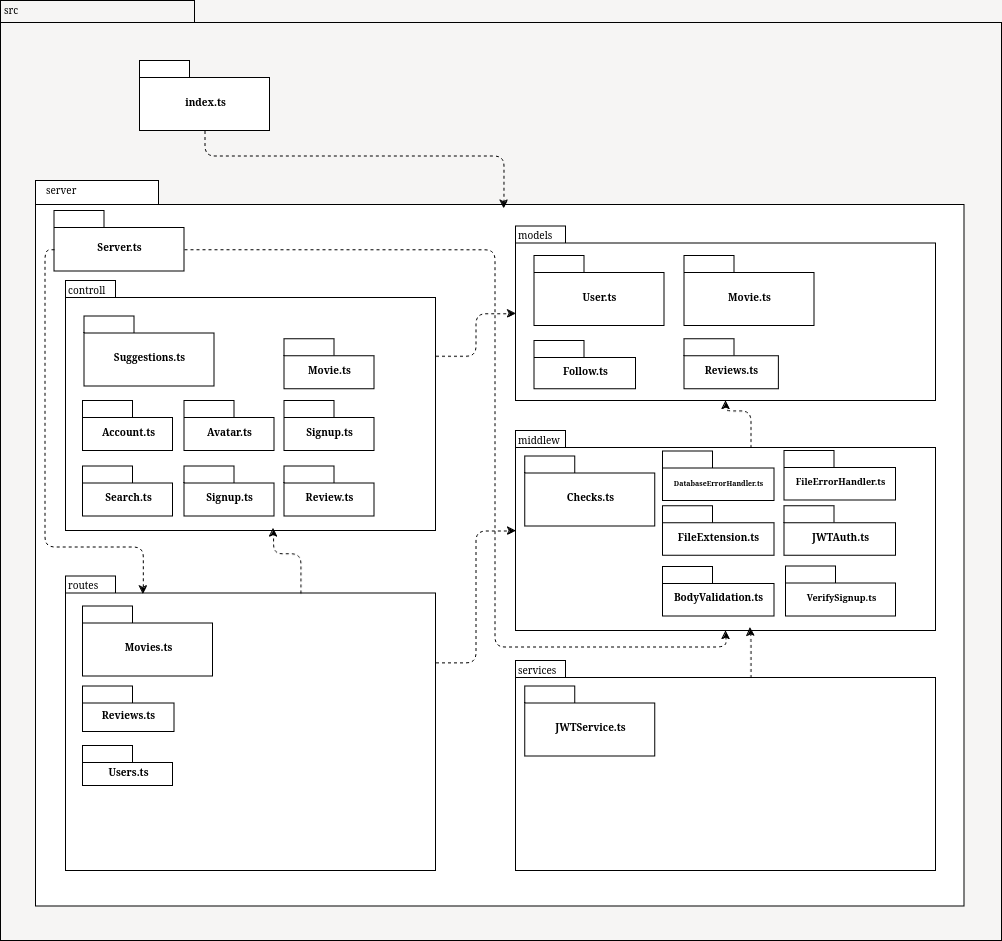

The diagram above was exported from draw.io. Its source (the exported page's mxGraphModel, read from the mxfile embedded in the PNG):
<mxGraphModel dx="1434" dy="778" grid="1" gridSize="10" guides="1" tooltips="1" connect="1" arrows="1" fold="1" page="1" pageScale="1" pageWidth="827" pageHeight="1169" background="#f6f5f4" math="0" shadow="0">
  <root>
    <mxCell id="0" />
    <mxCell id="1" parent="0" />
    <mxCell id="6e0c8c40b5770093-72" value="" style="shape=folder;fontStyle=1;spacingTop=10;tabWidth=194;tabHeight=22;tabPosition=left;html=1;rounded=0;shadow=0;comic=0;labelBackgroundColor=none;strokeWidth=1;fillColor=none;fontFamily=Verdana;fontSize=10;align=center;" parent="1" vertex="1">
      <mxGeometry x="326.5" y="114.5" width="1001" height="940" as="geometry" />
    </mxCell>
    <mxCell id="6e0c8c40b5770093-6" value="" style="group" parent="1" vertex="1" connectable="0">
      <mxGeometry x="465.5" y="174.5" width="130" height="70" as="geometry" />
    </mxCell>
    <mxCell id="6e0c8c40b5770093-4" value="&lt;div&gt;index.ts&lt;/div&gt;" style="shape=folder;fontStyle=1;spacingTop=10;tabWidth=50;tabHeight=17;tabPosition=left;html=1;rounded=0;shadow=0;comic=0;labelBackgroundColor=none;strokeWidth=1;fontFamily=Verdana;fontSize=10;align=center;" parent="6e0c8c40b5770093-6" vertex="1">
      <mxGeometry width="130" height="70" as="geometry" />
    </mxCell>
    <mxCell id="6e0c8c40b5770093-18" value="" style="group" parent="1" vertex="1" connectable="0">
      <mxGeometry x="361.5" y="294.5" width="928.5" height="725.5" as="geometry" />
    </mxCell>
    <mxCell id="6e0c8c40b5770093-11" value="" style="shape=folder;fontStyle=1;spacingTop=10;tabWidth=123;tabHeight=24;tabPosition=left;html=1;rounded=0;shadow=0;comic=0;labelBackgroundColor=none;strokeWidth=1;fontFamily=Verdana;fontSize=10;align=center;" parent="6e0c8c40b5770093-18" vertex="1">
      <mxGeometry width="928.5" height="725.5" as="geometry" />
    </mxCell>
    <mxCell id="2AN8U75qam6nbvFOvqqX-155" style="edgeStyle=orthogonalEdgeStyle;curved=0;rounded=1;orthogonalLoop=1;jettySize=auto;html=1;exitX=0;exitY=0;exitDx=370;exitDy=75.25;exitPerimeter=0;dashed=1;strokeColor=default;align=center;verticalAlign=middle;fontFamily=Helvetica;fontSize=11;fontColor=default;labelBackgroundColor=default;endArrow=classic;" parent="6e0c8c40b5770093-18" source="6e0c8c40b5770093-15" target="6e0c8c40b5770093-17" edge="1">
      <mxGeometry relative="1" as="geometry" />
    </mxCell>
    <mxCell id="6e0c8c40b5770093-15" value="" style="shape=folder;fontStyle=1;spacingTop=10;tabWidth=50;tabHeight=17;tabPosition=left;html=1;rounded=0;shadow=0;comic=0;labelBackgroundColor=none;strokeWidth=1;fontFamily=Verdana;fontSize=10;align=center;" parent="6e0c8c40b5770093-18" vertex="1">
      <mxGeometry x="30" y="100" width="370" height="250" as="geometry" />
    </mxCell>
    <mxCell id="6e0c8c40b5770093-17" value="" style="shape=folder;fontStyle=1;spacingTop=10;tabWidth=50;tabHeight=17;tabPosition=left;html=1;rounded=0;shadow=0;comic=0;labelBackgroundColor=none;strokeWidth=1;fontFamily=Verdana;fontSize=10;align=center;" parent="6e0c8c40b5770093-18" vertex="1">
      <mxGeometry x="480" y="45.5" width="420" height="174.5" as="geometry" />
    </mxCell>
    <mxCell id="2AN8U75qam6nbvFOvqqX-152" style="edgeStyle=orthogonalEdgeStyle;curved=0;rounded=1;orthogonalLoop=1;jettySize=auto;html=1;exitX=0;exitY=0;exitDx=370;exitDy=86.375;exitPerimeter=0;dashed=1;strokeColor=default;align=center;verticalAlign=middle;fontFamily=Helvetica;fontSize=11;fontColor=default;labelBackgroundColor=default;endArrow=classic;" parent="6e0c8c40b5770093-18" source="2AN8U75qam6nbvFOvqqX-5" target="2AN8U75qam6nbvFOvqqX-6" edge="1">
      <mxGeometry relative="1" as="geometry" />
    </mxCell>
    <mxCell id="2AN8U75qam6nbvFOvqqX-5" value="" style="shape=folder;fontStyle=1;spacingTop=10;tabWidth=50;tabHeight=17;tabPosition=left;html=1;rounded=0;shadow=0;comic=0;labelBackgroundColor=none;strokeWidth=1;fontFamily=Verdana;fontSize=10;align=center;" parent="6e0c8c40b5770093-18" vertex="1">
      <mxGeometry x="30" y="395.5" width="370" height="294.5" as="geometry" />
    </mxCell>
    <mxCell id="2AN8U75qam6nbvFOvqqX-154" style="edgeStyle=orthogonalEdgeStyle;curved=0;rounded=1;orthogonalLoop=1;jettySize=auto;html=1;exitX=0;exitY=0;exitDx=235;exitDy=17;exitPerimeter=0;dashed=1;strokeColor=default;align=center;verticalAlign=middle;fontFamily=Helvetica;fontSize=11;fontColor=default;labelBackgroundColor=default;endArrow=classic;" parent="6e0c8c40b5770093-18" source="2AN8U75qam6nbvFOvqqX-6" target="6e0c8c40b5770093-17" edge="1">
      <mxGeometry relative="1" as="geometry" />
    </mxCell>
    <mxCell id="2AN8U75qam6nbvFOvqqX-6" value="" style="shape=folder;fontStyle=1;spacingTop=10;tabWidth=50;tabHeight=17;tabPosition=left;html=1;rounded=0;shadow=0;comic=0;labelBackgroundColor=none;strokeWidth=1;fontFamily=Verdana;fontSize=10;align=center;" parent="6e0c8c40b5770093-18" vertex="1">
      <mxGeometry x="480" y="250" width="420" height="200" as="geometry" />
    </mxCell>
    <mxCell id="2AN8U75qam6nbvFOvqqX-9" value="&lt;div&gt;server&lt;/div&gt;" style="text;html=1;align=left;verticalAlign=top;spacingTop=-4;fontSize=10;fontFamily=Verdana" parent="6e0c8c40b5770093-18" vertex="1">
      <mxGeometry x="8.5" width="130" height="20" as="geometry" />
    </mxCell>
    <mxCell id="2AN8U75qam6nbvFOvqqX-10" value="controll" style="text;html=1;align=left;verticalAlign=top;spacingTop=-4;fontSize=10;fontFamily=Verdana" parent="6e0c8c40b5770093-18" vertex="1">
      <mxGeometry x="30" y="100" width="130" height="20" as="geometry" />
    </mxCell>
    <mxCell id="2AN8U75qam6nbvFOvqqX-11" value="models" style="text;html=1;align=left;verticalAlign=top;spacingTop=-4;fontSize=10;fontFamily=Verdana" parent="6e0c8c40b5770093-18" vertex="1">
      <mxGeometry x="480" y="45.5" width="130" height="20" as="geometry" />
    </mxCell>
    <mxCell id="2AN8U75qam6nbvFOvqqX-14" value="routes" style="text;html=1;align=left;verticalAlign=top;spacingTop=-4;fontSize=10;fontFamily=Verdana" parent="6e0c8c40b5770093-18" vertex="1">
      <mxGeometry x="30" y="395.5" width="130" height="20" as="geometry" />
    </mxCell>
    <mxCell id="2AN8U75qam6nbvFOvqqX-15" value="middlew" style="text;html=1;align=left;verticalAlign=top;spacingTop=-4;fontSize=10;fontFamily=Verdana" parent="6e0c8c40b5770093-18" vertex="1">
      <mxGeometry x="480" y="250" width="130" height="20" as="geometry" />
    </mxCell>
    <mxCell id="2AN8U75qam6nbvFOvqqX-16" value="" style="group" parent="6e0c8c40b5770093-18" vertex="1" connectable="0">
      <mxGeometry x="18.5" y="30" width="130" height="60.5" as="geometry" />
    </mxCell>
    <mxCell id="2AN8U75qam6nbvFOvqqX-17" value="&lt;div&gt;Server.ts&lt;/div&gt;" style="shape=folder;fontStyle=1;spacingTop=10;tabWidth=50;tabHeight=17;tabPosition=left;html=1;rounded=0;shadow=0;comic=0;labelBackgroundColor=none;strokeWidth=1;fontFamily=Verdana;fontSize=10;align=center;" parent="2AN8U75qam6nbvFOvqqX-16" vertex="1">
      <mxGeometry width="130" height="60.5" as="geometry" />
    </mxCell>
    <mxCell id="2AN8U75qam6nbvFOvqqX-20" style="edgeStyle=orthogonalEdgeStyle;rounded=1;orthogonalLoop=1;jettySize=auto;html=1;exitX=0;exitY=0;exitDx=130;exitDy=38.75;exitPerimeter=0;dashed=1;curved=0;" parent="6e0c8c40b5770093-18" source="2AN8U75qam6nbvFOvqqX-17" target="2AN8U75qam6nbvFOvqqX-6" edge="1">
      <mxGeometry relative="1" as="geometry">
        <Array as="points">
          <mxPoint x="459" y="69" />
          <mxPoint x="459" y="466" />
          <mxPoint x="690" y="466" />
        </Array>
      </mxGeometry>
    </mxCell>
    <mxCell id="2AN8U75qam6nbvFOvqqX-22" style="edgeStyle=orthogonalEdgeStyle;rounded=1;orthogonalLoop=1;jettySize=auto;html=1;exitX=0;exitY=0;exitDx=235;exitDy=17;exitPerimeter=0;entryX=0.561;entryY=0.99;entryDx=0;entryDy=0;entryPerimeter=0;dashed=1;curved=0;" parent="6e0c8c40b5770093-18" source="2AN8U75qam6nbvFOvqqX-5" target="6e0c8c40b5770093-15" edge="1">
      <mxGeometry relative="1" as="geometry" />
    </mxCell>
    <mxCell id="2AN8U75qam6nbvFOvqqX-23" style="edgeStyle=orthogonalEdgeStyle;rounded=0;orthogonalLoop=1;jettySize=auto;html=1;entryX=0.768;entryY=0.998;entryDx=0;entryDy=0;entryPerimeter=0;strokeColor=none;dashed=1;" parent="6e0c8c40b5770093-18" target="6e0c8c40b5770093-15" edge="1">
      <mxGeometry relative="1" as="geometry">
        <mxPoint x="588.5" y="370.5" as="sourcePoint" />
      </mxGeometry>
    </mxCell>
    <mxCell id="2AN8U75qam6nbvFOvqqX-25" value="" style="group" parent="6e0c8c40b5770093-18" vertex="1" connectable="0">
      <mxGeometry x="48.5" y="135.5" width="130" height="70" as="geometry" />
    </mxCell>
    <mxCell id="2AN8U75qam6nbvFOvqqX-26" value="&lt;div&gt;Suggestions.ts&lt;/div&gt;" style="shape=folder;fontStyle=1;spacingTop=10;tabWidth=50;tabHeight=17;tabPosition=left;html=1;rounded=0;shadow=0;comic=0;labelBackgroundColor=none;strokeWidth=1;fontFamily=Verdana;fontSize=10;align=center;" parent="2AN8U75qam6nbvFOvqqX-25" vertex="1">
      <mxGeometry width="130" height="70" as="geometry" />
    </mxCell>
    <mxCell id="2AN8U75qam6nbvFOvqqX-47" value="" style="group" parent="6e0c8c40b5770093-18" vertex="1" connectable="0">
      <mxGeometry x="47" y="425.5" width="130" height="70" as="geometry" />
    </mxCell>
    <mxCell id="2AN8U75qam6nbvFOvqqX-48" value="&lt;div&gt;Movies.ts&lt;/div&gt;" style="shape=folder;fontStyle=1;spacingTop=10;tabWidth=50;tabHeight=17;tabPosition=left;html=1;rounded=0;shadow=0;comic=0;labelBackgroundColor=none;strokeWidth=1;fontFamily=Verdana;fontSize=10;align=center;" parent="2AN8U75qam6nbvFOvqqX-47" vertex="1">
      <mxGeometry width="130" height="70" as="geometry" />
    </mxCell>
    <mxCell id="2AN8U75qam6nbvFOvqqX-51" value="" style="group" parent="6e0c8c40b5770093-18" vertex="1" connectable="0">
      <mxGeometry x="47" y="505.5" width="91.5" height="45.5" as="geometry" />
    </mxCell>
    <mxCell id="2AN8U75qam6nbvFOvqqX-52" value="Reviews.ts" style="shape=folder;fontStyle=1;spacingTop=10;tabWidth=50;tabHeight=17;tabPosition=left;html=1;rounded=0;shadow=0;comic=0;labelBackgroundColor=none;strokeWidth=1;fontFamily=Verdana;fontSize=10;align=center;" parent="2AN8U75qam6nbvFOvqqX-51" vertex="1">
      <mxGeometry width="91.5" height="45.5" as="geometry" />
    </mxCell>
    <mxCell id="2AN8U75qam6nbvFOvqqX-50" value="Users.ts" style="shape=folder;fontStyle=1;spacingTop=10;tabWidth=50;tabHeight=17;tabPosition=left;html=1;rounded=0;shadow=0;comic=0;labelBackgroundColor=none;strokeWidth=1;fontFamily=Verdana;fontSize=10;align=center;" parent="6e0c8c40b5770093-18" vertex="1">
      <mxGeometry x="47" y="565" width="90" height="40" as="geometry" />
    </mxCell>
    <mxCell id="2AN8U75qam6nbvFOvqqX-110" value="" style="group" parent="6e0c8c40b5770093-18" vertex="1" connectable="0">
      <mxGeometry x="498.5" y="75" width="130" height="70" as="geometry" />
    </mxCell>
    <mxCell id="2AN8U75qam6nbvFOvqqX-111" value="&lt;div&gt;User.ts&lt;/div&gt;" style="shape=folder;fontStyle=1;spacingTop=10;tabWidth=50;tabHeight=17;tabPosition=left;html=1;rounded=0;shadow=0;comic=0;labelBackgroundColor=none;strokeWidth=1;fontFamily=Verdana;fontSize=10;align=center;" parent="2AN8U75qam6nbvFOvqqX-110" vertex="1">
      <mxGeometry width="130" height="70" as="geometry" />
    </mxCell>
    <mxCell id="2AN8U75qam6nbvFOvqqX-112" value="" style="group" parent="6e0c8c40b5770093-18" vertex="1" connectable="0">
      <mxGeometry x="648.5" y="138.25" width="111.5" height="70" as="geometry" />
    </mxCell>
    <mxCell id="2AN8U75qam6nbvFOvqqX-113" value="Reviews.ts" style="shape=folder;fontStyle=1;spacingTop=10;tabWidth=50;tabHeight=17;tabPosition=left;html=1;rounded=0;shadow=0;comic=0;labelBackgroundColor=none;strokeWidth=1;fontFamily=Verdana;fontSize=10;align=center;" parent="2AN8U75qam6nbvFOvqqX-112" vertex="1">
      <mxGeometry y="20" width="94.34615384615385" height="50" as="geometry" />
    </mxCell>
    <mxCell id="2AN8U75qam6nbvFOvqqX-114" value="" style="group" parent="6e0c8c40b5770093-18" vertex="1" connectable="0">
      <mxGeometry x="648.5" y="75" width="130" height="70" as="geometry" />
    </mxCell>
    <mxCell id="2AN8U75qam6nbvFOvqqX-115" value="&lt;div&gt;Movie.ts&lt;/div&gt;" style="shape=folder;fontStyle=1;spacingTop=10;tabWidth=50;tabHeight=17;tabPosition=left;html=1;rounded=0;shadow=0;comic=0;labelBackgroundColor=none;strokeWidth=1;fontFamily=Verdana;fontSize=10;align=center;" parent="2AN8U75qam6nbvFOvqqX-114" vertex="1">
      <mxGeometry width="130" height="70" as="geometry" />
    </mxCell>
    <mxCell id="2AN8U75qam6nbvFOvqqX-116" value="" style="group" parent="6e0c8c40b5770093-18" vertex="1" connectable="0">
      <mxGeometry x="498.5" y="160" width="101.5" height="48.25" as="geometry" />
    </mxCell>
    <mxCell id="2AN8U75qam6nbvFOvqqX-117" value="&lt;div&gt;Follow.ts&lt;/div&gt;" style="shape=folder;fontStyle=1;spacingTop=10;tabWidth=50;tabHeight=17;tabPosition=left;html=1;rounded=0;shadow=0;comic=0;labelBackgroundColor=none;strokeWidth=1;fontFamily=Verdana;fontSize=10;align=center;" parent="2AN8U75qam6nbvFOvqqX-116" vertex="1">
      <mxGeometry width="101.5" height="48.25" as="geometry" />
    </mxCell>
    <mxCell id="2AN8U75qam6nbvFOvqqX-120" value="" style="shape=folder;fontStyle=1;spacingTop=10;tabWidth=50;tabHeight=17;tabPosition=left;html=1;rounded=0;shadow=0;comic=0;labelBackgroundColor=none;strokeWidth=1;fontFamily=Verdana;fontSize=10;align=center;" parent="6e0c8c40b5770093-18" vertex="1">
      <mxGeometry x="480" y="480" width="420" height="210" as="geometry" />
    </mxCell>
    <mxCell id="2AN8U75qam6nbvFOvqqX-121" value="services" style="text;html=1;align=left;verticalAlign=top;spacingTop=-4;fontSize=10;fontFamily=Verdana" parent="6e0c8c40b5770093-18" vertex="1">
      <mxGeometry x="480" y="480" width="130" height="20" as="geometry" />
    </mxCell>
    <mxCell id="2AN8U75qam6nbvFOvqqX-125" style="edgeStyle=orthogonalEdgeStyle;rounded=1;orthogonalLoop=1;jettySize=auto;html=1;exitX=0;exitY=0;exitDx=0;exitDy=38.75;exitPerimeter=0;entryX=0.209;entryY=0.061;entryDx=0;entryDy=0;entryPerimeter=0;dashed=1;curved=0;" parent="6e0c8c40b5770093-18" source="2AN8U75qam6nbvFOvqqX-17" target="2AN8U75qam6nbvFOvqqX-5" edge="1">
      <mxGeometry relative="1" as="geometry">
        <Array as="points">
          <mxPoint x="9" y="69" />
          <mxPoint x="9" y="366" />
          <mxPoint x="107" y="366" />
        </Array>
      </mxGeometry>
    </mxCell>
    <mxCell id="2AN8U75qam6nbvFOvqqX-126" value="" style="group" parent="6e0c8c40b5770093-18" vertex="1" connectable="0">
      <mxGeometry x="489.25" y="505.5" width="130" height="70" as="geometry" />
    </mxCell>
    <mxCell id="2AN8U75qam6nbvFOvqqX-127" value="JWTService.ts" style="shape=folder;fontStyle=1;spacingTop=10;tabWidth=50;tabHeight=17;tabPosition=left;html=1;rounded=0;shadow=0;comic=0;labelBackgroundColor=none;strokeWidth=1;fontFamily=Verdana;fontSize=10;align=center;" parent="2AN8U75qam6nbvFOvqqX-126" vertex="1">
      <mxGeometry width="130" height="70" as="geometry" />
    </mxCell>
    <mxCell id="2AN8U75qam6nbvFOvqqX-128" value="" style="group" parent="6e0c8c40b5770093-18" vertex="1" connectable="0">
      <mxGeometry x="489.25" y="275.5" width="130" height="70" as="geometry" />
    </mxCell>
    <mxCell id="2AN8U75qam6nbvFOvqqX-129" value="Checks.ts" style="shape=folder;fontStyle=1;spacingTop=10;tabWidth=50;tabHeight=17;tabPosition=left;html=1;rounded=0;shadow=0;comic=0;labelBackgroundColor=none;strokeWidth=1;fontFamily=Verdana;fontSize=10;align=center;" parent="2AN8U75qam6nbvFOvqqX-128" vertex="1">
      <mxGeometry width="130" height="70" as="geometry" />
    </mxCell>
    <mxCell id="2AN8U75qam6nbvFOvqqX-130" value="" style="group" parent="6e0c8c40b5770093-18" vertex="1" connectable="0">
      <mxGeometry x="47" y="220" width="90" height="50" as="geometry" />
    </mxCell>
    <mxCell id="2AN8U75qam6nbvFOvqqX-131" value="Account.ts" style="shape=folder;fontStyle=1;spacingTop=10;tabWidth=50;tabHeight=17;tabPosition=left;html=1;rounded=0;shadow=0;comic=0;labelBackgroundColor=none;strokeWidth=1;fontFamily=Verdana;fontSize=10;align=center;" parent="2AN8U75qam6nbvFOvqqX-130" vertex="1">
      <mxGeometry width="90" height="50" as="geometry" />
    </mxCell>
    <mxCell id="2AN8U75qam6nbvFOvqqX-132" value="" style="group" parent="6e0c8c40b5770093-18" vertex="1" connectable="0">
      <mxGeometry x="47" y="285.5" width="90" height="50" as="geometry" />
    </mxCell>
    <mxCell id="2AN8U75qam6nbvFOvqqX-133" value="Search.ts" style="shape=folder;fontStyle=1;spacingTop=10;tabWidth=50;tabHeight=17;tabPosition=left;html=1;rounded=0;shadow=0;comic=0;labelBackgroundColor=none;strokeWidth=1;fontFamily=Verdana;fontSize=10;align=center;" parent="2AN8U75qam6nbvFOvqqX-132" vertex="1">
      <mxGeometry width="90" height="50" as="geometry" />
    </mxCell>
    <mxCell id="2AN8U75qam6nbvFOvqqX-134" value="" style="group" parent="6e0c8c40b5770093-18" vertex="1" connectable="0">
      <mxGeometry x="148.5" y="220" width="90" height="50" as="geometry" />
    </mxCell>
    <mxCell id="2AN8U75qam6nbvFOvqqX-135" value="&lt;div&gt;Avatar.ts&lt;/div&gt;" style="shape=folder;fontStyle=1;spacingTop=10;tabWidth=50;tabHeight=17;tabPosition=left;html=1;rounded=0;shadow=0;comic=0;labelBackgroundColor=none;strokeWidth=1;fontFamily=Verdana;fontSize=10;align=center;" parent="2AN8U75qam6nbvFOvqqX-134" vertex="1">
      <mxGeometry width="90" height="50" as="geometry" />
    </mxCell>
    <mxCell id="2AN8U75qam6nbvFOvqqX-136" value="" style="group" parent="6e0c8c40b5770093-18" vertex="1" connectable="0">
      <mxGeometry x="148.5" y="285.5" width="90" height="50" as="geometry" />
    </mxCell>
    <mxCell id="2AN8U75qam6nbvFOvqqX-137" value="Signup.ts" style="shape=folder;fontStyle=1;spacingTop=10;tabWidth=50;tabHeight=17;tabPosition=left;html=1;rounded=0;shadow=0;comic=0;labelBackgroundColor=none;strokeWidth=1;fontFamily=Verdana;fontSize=10;align=center;" parent="2AN8U75qam6nbvFOvqqX-136" vertex="1">
      <mxGeometry width="90" height="50" as="geometry" />
    </mxCell>
    <mxCell id="2AN8U75qam6nbvFOvqqX-138" value="" style="group" parent="6e0c8c40b5770093-18" vertex="1" connectable="0">
      <mxGeometry x="248.5" y="220" width="90" height="50" as="geometry" />
    </mxCell>
    <mxCell id="2AN8U75qam6nbvFOvqqX-139" value="Signup.ts" style="shape=folder;fontStyle=1;spacingTop=10;tabWidth=50;tabHeight=17;tabPosition=left;html=1;rounded=0;shadow=0;comic=0;labelBackgroundColor=none;strokeWidth=1;fontFamily=Verdana;fontSize=10;align=center;" parent="2AN8U75qam6nbvFOvqqX-138" vertex="1">
      <mxGeometry width="90" height="50" as="geometry" />
    </mxCell>
    <mxCell id="2AN8U75qam6nbvFOvqqX-140" value="" style="group" parent="6e0c8c40b5770093-18" vertex="1" connectable="0">
      <mxGeometry x="248.5" y="285.5" width="90" height="50" as="geometry" />
    </mxCell>
    <mxCell id="2AN8U75qam6nbvFOvqqX-141" value="&lt;div&gt;Review.ts&lt;/div&gt;" style="shape=folder;fontStyle=1;spacingTop=10;tabWidth=50;tabHeight=17;tabPosition=left;html=1;rounded=0;shadow=0;comic=0;labelBackgroundColor=none;strokeWidth=1;fontFamily=Verdana;fontSize=10;align=center;" parent="2AN8U75qam6nbvFOvqqX-140" vertex="1">
      <mxGeometry width="90" height="50" as="geometry" />
    </mxCell>
    <mxCell id="2AN8U75qam6nbvFOvqqX-143" value="Movie.ts" style="shape=folder;fontStyle=1;spacingTop=10;tabWidth=50;tabHeight=17;tabPosition=left;html=1;rounded=0;shadow=0;comic=0;labelBackgroundColor=none;strokeWidth=1;fontFamily=Verdana;fontSize=10;align=center;" parent="6e0c8c40b5770093-18" vertex="1">
      <mxGeometry x="248.5" y="158.25" width="90" height="50" as="geometry" />
    </mxCell>
    <mxCell id="2AN8U75qam6nbvFOvqqX-145" value="&lt;font style=&quot;font-size: 9px;&quot;&gt;VerifySignup.ts&lt;/font&gt;" style="shape=folder;fontStyle=1;spacingTop=10;tabWidth=50;tabHeight=17;tabPosition=left;html=1;rounded=0;shadow=0;comic=0;labelBackgroundColor=none;strokeWidth=1;fontFamily=Verdana;fontSize=10;align=center;" parent="6e0c8c40b5770093-18" vertex="1">
      <mxGeometry x="750" y="385.5" width="110" height="50" as="geometry" />
    </mxCell>
    <mxCell id="2AN8U75qam6nbvFOvqqX-148" value="&lt;font style=&quot;font-size: 9px;&quot;&gt;FileErrorHandler.ts&lt;/font&gt;" style="shape=folder;fontStyle=1;spacingTop=10;tabWidth=50;tabHeight=17;tabPosition=left;html=1;rounded=0;shadow=0;comic=0;labelBackgroundColor=none;strokeWidth=1;fontFamily=Verdana;fontSize=10;align=center;" parent="6e0c8c40b5770093-18" vertex="1">
      <mxGeometry x="748.5" y="270" width="111.5" height="49.5" as="geometry" />
    </mxCell>
    <mxCell id="2AN8U75qam6nbvFOvqqX-151" style="edgeStyle=orthogonalEdgeStyle;curved=0;rounded=1;orthogonalLoop=1;jettySize=auto;html=1;exitX=0;exitY=0;exitDx=235;exitDy=17;exitPerimeter=0;entryX=0.558;entryY=0.983;entryDx=0;entryDy=0;entryPerimeter=0;dashed=1;strokeColor=default;align=center;verticalAlign=middle;fontFamily=Helvetica;fontSize=11;fontColor=default;labelBackgroundColor=default;endArrow=classic;" parent="6e0c8c40b5770093-18" source="2AN8U75qam6nbvFOvqqX-120" target="2AN8U75qam6nbvFOvqqX-6" edge="1">
      <mxGeometry relative="1" as="geometry" />
    </mxCell>
    <mxCell id="2AN8U75qam6nbvFOvqqX-156" value="&lt;font style=&quot;font-size: 7px;&quot;&gt;DatabaseErrorHandler.ts&lt;/font&gt;" style="shape=folder;fontStyle=1;spacingTop=10;tabWidth=50;tabHeight=17;tabPosition=left;html=1;rounded=0;shadow=0;comic=0;labelBackgroundColor=none;strokeWidth=1;fontFamily=Verdana;fontSize=10;align=center;" parent="6e0c8c40b5770093-18" vertex="1">
      <mxGeometry x="627" y="270.5" width="111.5" height="49.5" as="geometry" />
    </mxCell>
    <mxCell id="2AN8U75qam6nbvFOvqqX-157" value="FileExtension.ts" style="shape=folder;fontStyle=1;spacingTop=10;tabWidth=50;tabHeight=17;tabPosition=left;html=1;rounded=0;shadow=0;comic=0;labelBackgroundColor=none;strokeWidth=1;fontFamily=Verdana;fontSize=10;align=center;" parent="6e0c8c40b5770093-18" vertex="1">
      <mxGeometry x="627" y="325.25" width="111.5" height="49.5" as="geometry" />
    </mxCell>
    <mxCell id="2AN8U75qam6nbvFOvqqX-158" value="JWTAuth.ts" style="shape=folder;fontStyle=1;spacingTop=10;tabWidth=50;tabHeight=17;tabPosition=left;html=1;rounded=0;shadow=0;comic=0;labelBackgroundColor=none;strokeWidth=1;fontFamily=Verdana;fontSize=10;align=center;" parent="6e0c8c40b5770093-18" vertex="1">
      <mxGeometry x="748.5" y="325.25" width="111.5" height="49.5" as="geometry" />
    </mxCell>
    <mxCell id="2AN8U75qam6nbvFOvqqX-159" value="BodyValidation.ts" style="shape=folder;fontStyle=1;spacingTop=10;tabWidth=50;tabHeight=17;tabPosition=left;html=1;rounded=0;shadow=0;comic=0;labelBackgroundColor=none;strokeWidth=1;fontFamily=Verdana;fontSize=10;align=center;" parent="6e0c8c40b5770093-18" vertex="1">
      <mxGeometry x="627" y="386" width="111.5" height="49.5" as="geometry" />
    </mxCell>
    <mxCell id="6e0c8c40b5770093-73" value="&lt;div&gt;src&lt;/div&gt;" style="text;html=1;align=left;verticalAlign=top;spacingTop=-4;fontSize=10;fontFamily=Verdana" parent="1" vertex="1">
      <mxGeometry x="327.5" y="114.5" width="130" height="20" as="geometry" />
    </mxCell>
    <mxCell id="2AN8U75qam6nbvFOvqqX-4" style="edgeStyle=orthogonalEdgeStyle;rounded=1;orthogonalLoop=1;jettySize=auto;html=1;entryX=0.504;entryY=0.038;entryDx=0;entryDy=0;entryPerimeter=0;dashed=1;curved=0;" parent="1" source="6e0c8c40b5770093-4" target="6e0c8c40b5770093-11" edge="1">
      <mxGeometry relative="1" as="geometry" />
    </mxCell>
  </root>
</mxGraphModel>